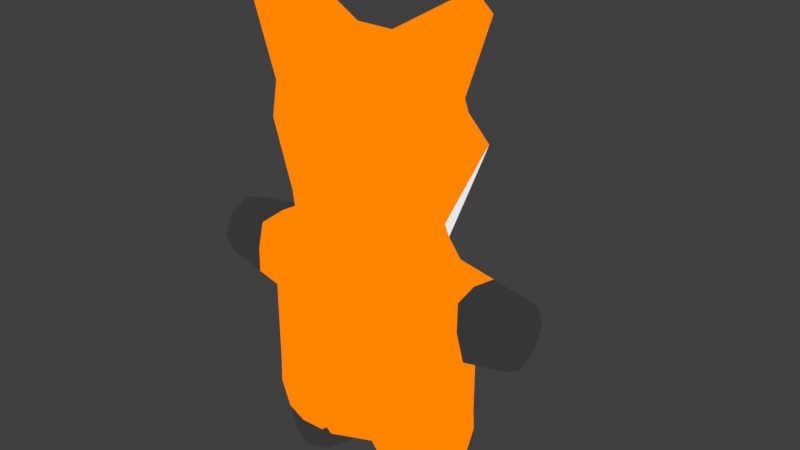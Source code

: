 # Source: New_Model_Simple_Color.blend  (saved by Blender 3.5.10; exported with 4.5.12 LTS)
import bpy
from mathutils import Matrix  # noqa: F401  (used for matrix-valued properties, if any)

bpy.ops.wm.read_factory_settings(use_empty=True)
scene = bpy.context.scene
scene.name = 'Scene'

# ---- collections
col_collection = bpy.data.collections.new('Collection'); scene.collection.children.link(col_collection)
col_light = bpy.data.collections.new('Light'); scene.collection.children.link(col_light)

# ---- images (referenced by path relative to the original .blend; pixels are not part of the script)
import os
ASSET_DIR = os.environ.get("B2B_ASSET_DIR", "")  # directory of the original .blend (textures are referenced by path, not embedded)
HERE = os.path.dirname(os.path.abspath(__file__))  # packed textures are extracted next to this script under _unpacked/

def load_image(name, relpath, width, height, colorspace="sRGB"):
    """Load a texture the original file referenced (path relative to the .blend, or extracted next to this script)."""
    p = next((c for c in (os.path.join(HERE, relpath), os.path.join(ASSET_DIR, relpath)) if relpath and os.path.exists(c)), "")
    if p:
        img = bpy.data.images.load(p, check_existing=True)
        img.name = name
    else:  # same state as the original file: an image datablock whose file is absent (Cycles renders it pink)
        img = bpy.data.images.new(name, width, height)
        img.source = "FILE"
        img.filepath = "//" + (relpath or name)
    img.colorspace_settings.name = colorspace
    return img
img_orange = load_image('orange', 'orange.png', 1024, 1024, 'sRGB')
img_black = load_image('black', 'black.png', 1024, 1024, 'sRGB')
img_white = load_image('white', 'white.png', 1024, 1024, 'sRGB')

# ---- materials (node trees are filled in below, after node groups)
mat_orange = bpy.data.materials.new('Orange')
mat_orange.diffuse_color = (1.0, 1.0, 1.0, 1.0)
mat_black = bpy.data.materials.new('Black')
mat_white = bpy.data.materials.new('White')

# ---- material node trees
mat_orange.use_nodes = True; mat_orange.node_tree.nodes.clear()
_N = mat_orange.node_tree.nodes; _L = mat_orange.node_tree.links
n0 = _N.new('ShaderNodeBsdfDiffuse'); n0.name = 'Diffuse BSDF'; n0.location = (-483, 428)
n0.inputs[0].default_value = (1.0, 1.0, 1.0, 1.0)
n1 = _N.new('ShaderNodeShaderToRGB'); n1.name = 'Shader to RGB'; n1.location = (-250, 419)
n1.width = 161
n2 = _N.new('ShaderNodeValToRGB'); n2.name = 'ColorRamp'; n2.location = (2, 461)
n2.color_ramp.interpolation = 'CONSTANT'
while len(n2.color_ramp.elements) > 1: n2.color_ramp.elements.remove(n2.color_ramp.elements[-1])
n2.color_ramp.elements[0].position = 0.0; n2.color_ramp.elements[0].color = (0.06978, 0.01633, 0.0, 1.0)
_e = n2.color_ramp.elements.new(0.09819); _e.color = (0.5692, 0.1332, 0.0, 1.0)
_e = n2.color_ramp.elements.new(0.3988); _e.color = (1.0, 0.2341, 0.0, 1.0)
n3 = _N.new('ShaderNodeTexImage'); n3.name = 'Image Texture'; n3.location = (-519, 273)
n3.image = img_orange
n4 = _N.new('ShaderNodeOutputMaterial'); n4.name = 'Material Output'; n4.location = (493, 421)
_L.new(n0.outputs[0], n1.inputs[0])
_L.new(n1.outputs[0], n2.inputs[0])
_L.new(n2.outputs[0], n4.inputs[0])
n4.is_active_output = True
mat_black.use_nodes = True; mat_black.node_tree.nodes.clear()
_N = mat_black.node_tree.nodes; _L = mat_black.node_tree.links
n0 = _N.new('ShaderNodeBsdfDiffuse'); n0.name = 'Diffuse BSDF'; n0.location = (-380, 466)
n0.inputs[0].default_value = (1.0, 1.0, 1.0, 1.0)
n1 = _N.new('ShaderNodeOutputMaterial'); n1.name = 'Material Output'; n1.location = (465, 455)
n2 = _N.new('ShaderNodeShaderToRGB'); n2.name = 'Shader to RGB'; n2.location = (-148, 456)
n2.width = 161
n3 = _N.new('ShaderNodeValToRGB'); n3.name = 'ColorRamp'; n3.location = (104, 498)
n3.color_ramp.interpolation = 'CONSTANT'
while len(n3.color_ramp.elements) > 1: n3.color_ramp.elements.remove(n3.color_ramp.elements[-1])
n3.color_ramp.elements[0].position = 0.0; n3.color_ramp.elements[0].color = (0.0, 0.0, 0.0, 1.0)
_e = n3.color_ramp.elements.new(0.09819); _e.color = (0.01307, 0.01307, 0.01307, 1.0)
_e = n3.color_ramp.elements.new(0.3988); _e.color = (0.03734, 0.03734, 0.03734, 1.0)
n4 = _N.new('ShaderNodeTexImage'); n4.name = 'Image Texture'; n4.location = (-386, 253)
n4.image = img_black
_L.new(n0.outputs[0], n2.inputs[0])
_L.new(n2.outputs[0], n3.inputs[0])
_L.new(n3.outputs[0], n1.inputs[0])
n1.is_active_output = True
mat_white.use_nodes = True; mat_white.node_tree.nodes.clear()
_N = mat_white.node_tree.nodes; _L = mat_white.node_tree.links
n0 = _N.new('ShaderNodeBsdfDiffuse'); n0.name = 'Diffuse BSDF'; n0.location = (-387, 442)
n0.inputs[0].default_value = (1.0, 1.0, 1.0, 1.0)
n1 = _N.new('ShaderNodeValToRGB'); n1.name = 'ColorRamp'; n1.location = (97, 475)
n1.color_ramp.interpolation = 'CONSTANT'
while len(n1.color_ramp.elements) > 1: n1.color_ramp.elements.remove(n1.color_ramp.elements[-1])
n1.color_ramp.elements[0].position = 0.0; n1.color_ramp.elements[0].color = (0.521, 0.521, 0.521, 1.0)
_e = n1.color_ramp.elements.new(0.09819); _e.color = (0.5692, 0.5692, 0.5692, 1.0)
_e = n1.color_ramp.elements.new(0.3988); _e.color = (0.8081, 0.8081, 0.8081, 1.0)
n2 = _N.new('ShaderNodeOutputMaterial'); n2.name = 'Material Output'; n2.location = (458, 432)
n3 = _N.new('ShaderNodeShaderToRGB'); n3.name = 'Shader to RGB'; n3.location = (-155, 433)
n3.width = 161
n4 = _N.new('ShaderNodeTexImage'); n4.name = 'Image Texture'; n4.location = (-345, 222)
n4.image = img_white
_L.new(n0.outputs[0], n3.inputs[0])
_L.new(n3.outputs[0], n1.inputs[0])
_L.new(n1.outputs[0], n2.inputs[0])
n2.is_active_output = True

# ---- world
world_world = bpy.data.worlds.new('World'); scene.world = world_world
world_world.use_nodes = True; world_world.node_tree.nodes.clear()
_N = world_world.node_tree.nodes; _L = world_world.node_tree.links
n0 = _N.new('ShaderNodeOutputWorld'); n0.name = 'World Output'; n0.location = (300, 300)
n1 = _N.new('ShaderNodeBackground'); n1.name = 'Background'; n1.location = (10, 300)
n1.inputs[0].default_value = (0.05088, 0.05088, 0.05088, 1.0)
_L.new(n1.outputs[0], n0.inputs[0])
n0.is_active_output = True
world_world.color = (0.05088, 0.05088, 0.05088)
world_world.use_sun_shadow = False
world_world.sun_shadow_jitter_overblur = 0.0

# ---- lights
light_sun = bpy.data.lights.new('Sun', 'SUN')
light_sun.transmission_factor = 0.0
light_sun.energy = 3.0

# ---- meshes
me_plane_001 = bpy.data.meshes.new('Plane.001')
me_plane_001.from_pydata([(-0.7067, 1.0, 0.4051), (0.0, -1.066, 0.7571), (0.0, 1.0, 0.5691), (0.0, 0.1072, 0.7607), (0.0, 0.7869, 0.6576), (-0.8188, 0.7869, 0.4051), (0.0, 0.4675, 0.7111), (-0.7067, 1.0, -0.1747), (-7.106e-10, -1.066, -0.7149), (-7.106e-10, 1.0, -0.3573), (-7.106e-10, 0.1072, -0.5972), (-7.106e-10, 0.7869, -0.4483), (-0.8188, 0.7869, -0.2095), (-0.9031, 0.4675, -0.2095), (-7.106e-10, 0.4675, -0.5468), (-0.8188, 0.7869, 0.1121), (-0.7067, 1.0, 0.124), (-1.03, -0.8502, 0.4051), (0.0, -0.8502, 0.7419), (-1.03, -0.8502, -0.2095), (-7.106e-10, -0.8502, -0.6933), (-1.03, -0.8502, 0.09909), (-0.7026, -0.8502, -0.3897), (-0.703, -1.066, -0.4012), (-0.6919, -1.066, 0.5003), (-0.5373, -0.8502, 0.4938), (-0.3842, -1.066, 0.5843), (-0.4652, -1.066, -0.5075), (0.0, 2.923, -8.405e-08), (0.0, 1.874, -1.01), (0.0, 1.001, -1.187), (0.0, 2.633, -0.4882), (0.0, 1.32, -1.575), (0.0, 2.254, -0.8071), (0.0, 2.923, 0.4325), (0.0, 2.332, 0.9107), (0.0, 1.836, 0.9546), (0.0, 1.218, 0.7063), (-0.9855, 1.933, -8.448e-08), (-0.23, 2.923, -8.405e-08), (-0.7887, 1.23, -8.714e-08), (-0.9185, 2.316, -8.448e-08), (-0.1161, 1.001, -1.187), (-0.281, 1.874, -1.01), (-0.2933, 2.633, -0.4882), (-0.1422, 1.32, -1.575), (-0.3261, 2.254, -0.8071), (-0.9855, 1.933, 0.3744), (-0.23, 2.923, 0.3744), (-0.7716, 1.23, 0.3744), (-0.9185, 2.316, 0.3744), (-1.232, 3.259, -1.633e-07), (-1.059, 3.411, -1.335e-07), (-1.232, 3.259, 0.3744), (-1.059, 3.411, 0.3744), (-1.74, 0.4408, -0.2284), (-1.74, 0.2101, -0.1329), (-1.03, 0.1072, -0.2095), (-1.74, 0.1146, 0.09778), (-1.03, 0.1072, 0.1052), (-1.74, 0.2101, 0.3285), (-1.03, 0.1072, 0.4051), (-1.74, 0.4408, 0.424), (-0.9031, 0.4675, 0.4051), (-1.74, 0.6715, 0.3285), (-1.74, 0.767, 0.09778), (-1.74, 0.6715, -0.1329), (-0.6878, -1.733, -0.2284), (-1.041, -1.066, -0.2095), (-0.9185, -1.733, -0.1329), (-1.041, -1.066, 0.09771), (-1.014, -1.733, 0.09778), (-1.041, -1.066, 0.4051), (-0.9185, -1.733, 0.3285), (-0.6878, -1.733, 0.424), (-0.4572, -1.733, 0.3285), (-0.3781, -1.08, 0.09778), (-0.3616, -1.733, 0.09778), (-0.4572, -1.733, -0.1329), (-0.7184, 0.7869, -0.2387), (-0.7428, 0.4675, -0.2693), (-0.8785, 0.1072, -0.2666), (-1.093, 0.4615, -0.2138), (-0.9587, 0.7694, -0.1978), (-1.096, 0.1166, -0.2024), (-0.8352, 0.7248, -0.2095), (-1.036, 0.5915, -0.2071), (-0.7329, 0.5978, -0.2569), (-1.009, 0.1672, -0.2095), (-1.095, 0.2508, -0.2069), (-0.8293, 0.2378, -0.2676), (-1.03, -0.05096, 0.4051), (-1.03, -0.1476, 0.1032), (-1.03, -0.02435, -0.2095), (-1.206, 0.109, 0.1034), (-1.122, 0.1205, 0.3952), (-1.03, -0.08723, 0.0007489), (-1.169, 0.1115, 0.001515), (-1.03, 0.1072, -0.1465), (-1.181, 0.1125, 0.1913), (-1.03, -0.0666, 0.2584), (-1.03, 0.1072, 0.3575), (-7.106e-10, -0.03972, -0.6119), (0.0, -0.03429, 0.758), (-7.106e-10, -0.1521, -0.6232), (-1.03, -0.1504, -0.2095), (-0.1665, -0.1518, -0.5563), (-0.4505, -0.033, -0.436), (-0.1669, 0.1072, -0.5344), (-1.096, 0.7809, 0.1078), (-0.9721, 0.7677, 0.3923), (-0.7235, 0.968, 0.1222), (-0.7691, 0.8813, -0.1941), (-0.6081, 0.7869, 0.442), (-0.7607, 0.8974, 0.4051), (-1.055, 0.7775, 0.01675), (-0.7397, 0.9372, 0.009728), (-0.8188, 0.7869, -0.1507), (-0.732, 0.9518, 0.1869), (-0.8188, 0.7869, 0.3398), (-1.048, 0.7758, 0.2173), (-1.078, 0.4619, 0.4091), (-0.6974, 0.1072, 0.4848), (-0.5463, 0.4675, 0.4829), (-1.035, -0.9568, -0.2095), (-0.7028, -0.9635, -0.3957), (-7.106e-10, -0.9572, -0.7041), (-0.4569, -0.8502, -0.4959), (-0.3465, -0.9603, -0.552), (-0.9237, -1.066, -0.2759), (-0.9856, -0.9578, -0.2374), (-0.9145, -0.8502, -0.2732), (0.0, 1.24, -1.533), (-0.1357, 1.24, -1.533), (0.0, 1.163, 0.672), (-0.7682, 1.172, -0.04371), (-0.7554, 1.172, 0.382), (-0.8854, -0.02651, -0.2661), (-0.8776, -0.1507, -0.2708), (-1.23, 0.7354, 0.3709), (-1.311, 0.1101, 0.1023), (-1.292, 0.1452, -0.1812), (-1.307, 0.1473, 0.3752), (-1.257, 0.4562, 0.4131), (-1.226, 0.7358, -0.1756), (-1.256, 0.4563, -0.2175), (-1.208, 0.7785, 0.1061), (-0.9796, -1.399, -0.1712), (-1.027, -1.399, 0.09775), (-0.9796, -1.399, 0.3668), (-0.3699, -1.407, 0.09778), (-0.6954, -1.399, -0.3148), (-0.6899, -1.399, 0.4621), (-0.4207, -1.399, 0.4564), (-0.4612, -1.399, -0.3202)], [], [(5, 114, 113), (63, 5, 113, 123), (61, 63, 123, 122), (12, 79, 11, 9, 7, 112), (19, 131, 138, 105), (13, 80, 87, 85), (57, 81, 90, 88), (5, 119, 118, 114), (4, 2, 9, 11), (17, 72, 70, 21), (6, 4, 11, 14), (63, 61, 101, 59, 98, 57, 88, 13), (3, 6, 14, 10), (2, 0, 16, 7, 9), (18, 103, 3, 10, 102, 104, 20), (72, 24, 26, 76, 27, 23, 129, 68, 70), (63, 13, 85, 12, 117, 15, 119, 5), (16, 111, 116, 112, 7), (21, 70, 68, 124, 19), (59, 92, 96, 98), (1, 18, 20, 126, 8), (61, 91, 100, 101), (68, 129, 130, 124), (72, 17, 25, 24), (22, 125, 128, 127), (24, 25, 18, 1, 26), (27, 76, 26, 1, 8), (33, 31, 44, 46), (32, 29, 43, 45), (132, 32, 45, 133), (29, 33, 46, 43), (9, 30, 42, 7), (39, 44, 31, 28), (41, 46, 44, 39), (40, 45, 43, 38), (38, 43, 46, 41), (135, 133, 45, 40), (135, 136, 0, 7), (38, 47, 49, 40), (7, 0, 2, 9), (41, 50, 47, 38), (28, 34, 48, 39), (39, 52, 51, 41), (35, 50, 48, 34), (37, 49, 47, 36), (36, 47, 50, 35), (52, 54, 53, 51), (48, 54, 52, 39), (50, 53, 54, 48), (41, 51, 53, 50), (134, 136, 49, 37), (55, 145, 141, 56), (56, 141, 140, 58), (58, 140, 142, 60), (60, 142, 143, 62), (62, 143, 139, 64), (64, 139, 146, 65), (57, 88, 13, 85, 12, 117, 15, 119, 5, 63, 61, 101, 59, 98), (65, 146, 144, 66), (66, 144, 145, 55), (55, 56, 58, 60, 62, 64, 65, 66), (151, 67, 69, 147), (147, 69, 71, 148), (148, 71, 73, 149), (149, 73, 74, 152), (152, 74, 75, 153), (153, 75, 77, 150), (69, 67, 78, 77, 75, 74, 73, 71), (150, 77, 78, 154), (154, 78, 67, 151), (79, 87, 80, 14, 11), (80, 90, 81, 108, 10, 14), (84, 89, 88, 57), (82, 86, 85, 13), (85, 87, 79, 12), (85, 86, 83, 12), (88, 89, 82, 13), (88, 90, 80, 13), (92, 100, 91, 17, 21), (93, 96, 92, 21, 19, 105), (94, 97, 98, 59), (95, 99, 101, 61), (98, 96, 93, 57), (98, 97, 84, 57), (101, 99, 94, 59), (101, 100, 92, 59), (91, 103, 18, 25, 17), (93, 137, 81, 57), (103, 91, 61, 122, 3), (105, 138, 137, 93), (107, 106, 104, 102), (108, 107, 102, 10), (109, 120, 119, 15), (83, 115, 117, 12), (113, 114, 0, 2, 4), (112, 116, 117, 12), (114, 118, 111, 16, 0), (117, 116, 111, 15), (117, 115, 109, 15), (118, 119, 15, 111), (119, 120, 110, 5), (110, 121, 63, 5), (121, 95, 61, 63), (123, 113, 4, 6), (122, 123, 6, 3), (126, 128, 27, 8), (124, 130, 131, 19), (127, 128, 126, 20), (27, 128, 125, 23), (131, 130, 125, 22), (130, 129, 23, 125), (2, 0, 136, 134), (40, 49, 136, 135), (7, 42, 133, 135), (30, 132, 133, 42), (81, 137, 107, 108), (137, 138, 106, 107), (138, 131, 22, 127, 20, 104, 106), (27, 154, 151, 23), (139, 143, 121, 110), (140, 141, 84, 97, 94), (145, 144, 83, 86, 82), (146, 139, 110, 120, 109), (142, 140, 94, 99, 95), (143, 142, 95, 121), (141, 145, 82, 89, 84), (144, 146, 109, 115, 83), (76, 150, 154, 27), (26, 153, 150, 76), (24, 152, 153, 26), (72, 149, 152, 24), (70, 148, 149, 72), (68, 147, 148, 70), (23, 151, 147, 68, 129)])
me_plane_001.polygons.foreach_set('material_index', [0, 0, 0, 2, 0, 0, 0, 0, 0, 0, 0, 0, 0, 0, 0, 0, 0, 0, 0, 0, 0, 0, 0, 0, 2, 0, 2, 0, 0, 1, 0, 2, 0, 0, 0, 0, 2, 0, 0, 0, 0, 0, 0, 0, 0, 0, 0, 0, 0, 0, 0, 1, 1, 1, 1, 1, 1, 0, 1, 1, 1, 1, 1, 1, 1, 1, 1, 1, 1, 1, 2, 2, 0, 0, 0, 0, 0, 0, 0, 0, 0, 0, 0, 0, 0, 0, 0, 0, 0, 0, 2, 2, 0, 0, 0, 0, 0, 0, 0, 0, 0, 0, 0, 0, 0, 2, 0, 2, 2, 2, 2, 0, 0, 2, 2, 2, 2, 2, 0, 0, 0, 0, 0, 0, 0, 0, 0, 0, 0, 0, 0, 0, 0, 0])
_uv = me_plane_001.uv_layers.new(name='UVMap')
_uv.uv.foreach_set('vector', [0.1912, 0.379, 0.1788, 0.4006, 0.1485, 0.3771, 0.2107, 0.3159, 0.1912, 0.379, 0.1485, 0.3771, 0.1379, 0.3125, 0.239, 0.245, 0.2107, 0.3159, 0.1379, 0.3125, 0.1709, 0.2417, 0.06896, 0.7727, 0.1119, 0.7726, 0.419, 0.7717, 0.4058, 0.8627, 0.1074, 0.8627, 0.08598, 0.8126, 0.9336, 0.0429, 0.9586, 0.0451, 0.9497, 0.1846, 0.9176, 0.1814, 0.9283, 0.307, 0.9618, 0.3104, 0.9603, 0.3366, 0.9357, 0.3597, 0.9117, 0.2324, 0.9434, 0.2356, 0.9501, 0.2627, 0.9145, 0.2449, 0.6483, 0.373, 0.6613, 0.373, 0.6921, 0.4078, 0.6484, 0.3963, 0.5248, 0.8423, 0.507, 0.8848, 0.3218, 0.8843, 0.3038, 0.8416, 0.6482, 0.043, 0.6483, 0.0, 0.7097, 2.073e-06, 0.7094, 0.04301, 0.5357, 0.7785, 0.5248, 0.8423, 0.3038, 0.8416, 0.2843, 0.7778, 0.6482, 0.3076, 0.648, 0.2331, 0.6575, 0.2331, 0.7079, 0.2331, 0.7582, 0.2331, 0.7708, 0.2331, 0.7709, 0.2455, 0.771, 0.3076, 0.5459, 0.7066, 0.5357, 0.7785, 0.2843, 0.7778, 0.2744, 0.7057, 0.9117, 0.185, 0.7711, 0.1514, 0.7711, 0.0953, 0.7711, 0.03567, 0.9117, 0.0, 0.5427, 0.5152, 0.5454, 0.6783, 0.5459, 0.7066, 0.2744, 0.7057, 0.2715, 0.6764, 0.2694, 0.6539, 0.2558, 0.5144, 0.865, 0.6538, 0.7954, 0.6728, 0.734, 0.6896, 0.7329, 0.5923, 0.7501, 0.4713, 0.7976, 0.4926, 0.8417, 0.5176, 0.865, 0.5309, 0.865, 0.5923, 0.6482, 0.3076, 0.771, 0.3076, 0.7711, 0.3603, 0.7711, 0.373, 0.7594, 0.373, 0.7068, 0.373, 0.6613, 0.373, 0.6483, 0.373, 0.7047, 0.4179, 0.705, 0.4112, 0.7275, 0.4047, 0.7682, 0.3929, 0.7644, 0.4179, 0.7094, 0.04301, 0.7097, 2.073e-06, 0.7711, 4.147e-06, 0.7711, 0.02174, 0.7711, 0.04301, 0.7079, 0.2331, 0.7084, 0.1825, 0.7289, 0.1945, 0.7582, 0.2331, 0.5459, 0.4722, 0.5427, 0.5152, 0.2558, 0.5144, 0.2537, 0.493, 0.2516, 0.4713, 0.648, 0.2331, 0.648, 0.2017, 0.6774, 0.1986, 0.6575, 0.2331, 0.9365, 0.0, 0.9618, 0.002203, 0.9458, 0.02242, 0.935, 0.02168, 0.2516, 0.01096, 0.2476, 0.05387, 0.1476, 0.04932, 0.1798, 0.007474, 0.1326, 0.09404, 0.1329, 0.04727, 0.2935, 0.04611, 0.2431, 0.0924, 0.1798, 0.007474, 0.1476, 0.04932, 0.0338, 0.04311, 0.03525, 0.0, 0.1165, 0.004398, 0.6904, 0.5222, 0.7263, 0.2722, 0.7239, 0.07137, 0.8825, 0.0, 0.8825, 0.6078, 0.902, 0.2642, 0.8981, 0.3454, 0.8405, 0.3499, 0.838, 0.2691, 0.9982, 0.4713, 0.9982, 0.5907, 0.9425, 0.5956, 0.97, 0.4738, 0.5766, 0.575, 0.5391, 0.575, 0.5391, 0.5158, 0.5766, 0.5185, 0.902, 0.185, 0.902, 0.2642, 0.838, 0.2691, 0.8469, 0.1892, 0.4508, 0.4479, 0.5838, 0.1324, 0.628, 0.151, 0.6904, 0.6307, 0.631, 0.6459, 0.7314, 0.6361, 0.7329, 0.6944, 0.6322, 0.6917, 0.5704, 0.2142, 0.4076, 0.2112, 0.4721, 0.1358, 0.5702, 0.07766, 0.5677, 0.4268, 0.2516, 0.3908, 0.3661, 0.2852, 0.5697, 0.2918, 0.5697, 0.2918, 0.3661, 0.2852, 0.4076, 0.2112, 0.5704, 0.2142, 0.9754, 0.4813, 0.9688, 0.0035, 1.0, 0.0, 1.0, 0.4966, 0.5588, 0.4376, 0.6438, 0.4382, 0.648, 0.4713, 0.5321, 0.4702, 0.5697, 0.2918, 0.6445, 0.2926, 0.6425, 0.4271, 0.5677, 0.4268, 0.7329, 0.8383, 0.7329, 0.7224, 0.874, 0.6896, 0.874, 0.8748, 0.5704, 0.2142, 0.6452, 0.2149, 0.6445, 0.2926, 0.5697, 0.2918, 0.6322, 0.6917, 0.5459, 0.6944, 0.5563, 0.6483, 0.631, 0.6459, 0.7258, 0.8773, 0.5459, 0.8203, 0.5459, 0.7743, 0.7258, 0.6944, 0.0, 0.6769, 0.1982, 0.6852, 0.05693, 0.801, 0.009736, 0.7988, 0.0164, 0.4562, 0.1789, 0.4673, 0.2148, 0.6093, 0.003059, 0.5776, 0.003059, 0.5776, 0.2148, 0.6093, 0.1982, 0.6852, 0.0, 0.6769, 0.5731, 0.0, 0.6479, 0.0007292, 0.648, 0.03501, 0.5731, 0.03429, 0.5563, 0.6483, 0.5464, 0.4737, 0.6211, 0.4713, 0.631, 0.6459, 0.1982, 0.6852, 0.2516, 0.8758, 0.2161, 0.9049, 0.05693, 0.801, 0.5704, 0.2142, 0.5731, 0.03429, 0.648, 0.03501, 0.6452, 0.2149, 0.01797, 0.4456, 0.176, 0.4556, 0.1789, 0.4673, 0.0164, 0.4562, 0.2196, 0.2698, 0.0, 0.2598, 0.1198, 0.04224, 0.2508, 0.2339, 0.2508, 0.2339, 0.1198, 0.04224, 0.3678, 0.0, 0.2968, 0.2299, 0.2968, 0.2299, 0.3678, 0.0, 0.5391, 0.1675, 0.3326, 0.2602, 0.3326, 0.2602, 0.5391, 0.1675, 0.5331, 0.4172, 0.3416, 0.3075, 0.3416, 0.3075, 0.5331, 0.4172, 0.3825, 0.5543, 0.3126, 0.3448, 0.3126, 0.3448, 0.3825, 0.5543, 0.209, 0.5543, 0.2635, 0.3503, 0.7708, 0.2331, 0.7709, 0.2455, 0.771, 0.3076, 0.7711, 0.3603, 0.7711, 0.373, 0.7594, 0.373, 0.7068, 0.373, 0.6613, 0.373, 0.6483, 0.373, 0.6482, 0.3076, 0.648, 0.2331, 0.6575, 0.2331, 0.7079, 0.2331, 0.7582, 0.2331, 0.2635, 0.3503, 0.209, 0.5543, 0.05094, 0.4562, 0.2258, 0.3171, 0.2258, 0.3171, 0.05094, 0.4562, 0.0, 0.2598, 0.2196, 0.2698, 0.2196, 0.2698, 0.2508, 0.2339, 0.2968, 0.2299, 0.3326, 0.2602, 0.3416, 0.3075, 0.3126, 0.3448, 0.2635, 0.3503, 0.2258, 0.3171, 0.8661, 0.0, 0.8194, 0.1537, 0.7444, 0.151, 0.6754, 0.02004, 0.6754, 0.02004, 0.7444, 0.151, 0.6972, 0.2047, 0.5567, 0.1365, 0.5567, 0.1365, 0.6972, 0.2047, 0.6836, 0.2747, 0.5391, 0.3019, 0.5391, 0.3019, 0.6836, 0.2747, 0.7306, 0.3306, 0.6404, 0.4549, 0.6404, 0.4549, 0.7306, 0.3306, 0.8046, 0.3354, 0.8045, 0.5158, 0.8045, 0.5158, 0.8046, 0.3354, 0.8531, 0.2827, 1.0, 0.3601, 0.7444, 0.151, 0.8194, 0.1537, 0.8676, 0.2122, 0.8531, 0.2827, 0.8046, 0.3354, 0.7306, 0.3306, 0.6836, 0.2747, 0.6972, 0.2047, 1.0, 0.3601, 0.8531, 0.2827, 0.8676, 0.2122, 1.0, 0.07401, 1.0, 0.07401, 0.8676, 0.2122, 0.8194, 0.1537, 0.8661, 0.0, 0.1119, 0.7726, 0.1082, 0.694, 0.1056, 0.6399, 0.4328, 0.6366, 0.419, 0.7717, 0.1056, 0.6399, 0.07109, 0.5447, 0.05144, 0.4905, 0.3652, 0.4873, 0.4387, 0.4865, 0.4328, 0.6366, 0.9158, 0.8301, 0.9121, 0.8035, 0.931, 0.8176, 0.9286, 0.8301, 0.9064, 0.7618, 0.9141, 0.7345, 0.9496, 0.7024, 0.9434, 0.7552, 0.9357, 0.3597, 0.9603, 0.3366, 0.9581, 0.3746, 0.9374, 0.3724, 0.9496, 0.7024, 0.9141, 0.7345, 0.9246, 0.6971, 0.9511, 0.6896, 0.931, 0.8176, 0.9121, 0.8035, 0.9064, 0.7618, 0.9434, 0.7552, 0.9145, 0.2449, 0.9501, 0.2627, 0.9618, 0.3104, 0.9283, 0.307, 0.7084, 0.1825, 0.6774, 0.1986, 0.648, 0.2017, 0.6482, 0.043, 0.7094, 0.04301, 0.7709, 0.207, 0.7289, 0.1945, 0.7084, 0.1825, 0.7094, 0.04301, 0.7711, 0.04301, 0.7709, 0.182, 0.5668, 0.9396, 0.5741, 0.9193, 0.6018, 0.8899, 0.6018, 0.9401, 0.5832, 0.9981, 0.5717, 0.9572, 0.6018, 0.9905, 0.6018, 1.0, 0.7582, 0.2331, 0.7289, 0.1945, 0.7709, 0.207, 0.7708, 0.2331, 0.6018, 0.8899, 0.5741, 0.9193, 0.5886, 0.8787, 0.6018, 0.8773, 0.6018, 0.9905, 0.5717, 0.9572, 0.5668, 0.9396, 0.6018, 0.9401, 0.6575, 0.2331, 0.6774, 0.1986, 0.7084, 0.1825, 0.7079, 0.2331, 0.2405, 0.2134, 0.02599, 0.2059, 0.0338, 0.04311, 0.1476, 0.04932, 0.2476, 0.05387, 0.9147, 0.2064, 0.9451, 0.209, 0.9434, 0.2356, 0.9117, 0.2324, 0.02599, 0.2059, 0.2405, 0.2134, 0.239, 0.245, 0.1709, 0.2417, 0.02464, 0.2341, 0.9176, 0.1814, 0.9497, 0.1846, 0.9451, 0.209, 0.9147, 0.2064, 0.2407, 0.4307, 0.3673, 0.38, 0.4414, 0.379, 0.4403, 0.4256, 0.3652, 0.4873, 0.2407, 0.4307, 0.4403, 0.4256, 0.4387, 0.4865, 0.9012, 0.8896, 0.9107, 0.8677, 0.9567, 0.8432, 0.9567, 0.8887, 0.9285, 0.9507, 0.9094, 0.9078, 0.9567, 0.9412, 0.9567, 0.953, 0.1485, 0.3771, 0.1788, 0.4006, 0.1672, 0.4207, 0.02266, 0.4139, 0.02179, 0.3706, 0.7682, 0.3929, 0.7275, 0.4047, 0.7594, 0.373, 0.7711, 0.373, 0.6484, 0.3963, 0.6921, 0.4078, 0.705, 0.4112, 0.7047, 0.4179, 0.6485, 0.4179, 0.7594, 0.373, 0.7275, 0.4047, 0.705, 0.4112, 0.7068, 0.373, 0.9567, 0.9412, 0.9094, 0.9078, 0.9012, 0.8896, 0.9567, 0.8887, 0.6921, 0.4078, 0.6613, 0.373, 0.7068, 0.373, 0.705, 0.4112, 0.9567, 0.8432, 0.9107, 0.8677, 0.9258, 0.8327, 0.9567, 0.8301, 0.8939, 0.4796, 0.9073, 0.5428, 0.8732, 0.5368, 0.865, 0.4713, 0.9073, 0.5428, 0.9066, 0.6117, 0.8887, 0.6116, 0.8732, 0.5368, 0.1379, 0.3125, 0.1485, 0.3771, 0.02179, 0.3706, 0.02297, 0.3064, 0.1709, 0.2417, 0.1379, 0.3125, 0.02297, 0.3064, 0.02464, 0.2341, 0.4497, 0.04498, 0.2935, 0.04611, 0.2406, 0.003354, 0.4508, 0.0, 0.935, 0.02168, 0.9458, 0.02242, 0.9586, 0.0451, 0.9336, 0.0429, 0.2431, 0.0924, 0.2935, 0.04611, 0.4497, 0.04498, 0.4486, 0.08935, 0.2406, 0.003354, 0.2935, 0.04611, 0.1329, 0.04727, 0.1331, 0.005077, 0.0334, 0.09641, 0.0, 0.05288, 0.1329, 0.04727, 0.1326, 0.09404, 0.0, 0.05288, 0.0291, 0.007702, 0.1331, 0.005077, 0.1329, 0.04727, 0.02266, 0.4139, 0.1672, 0.4207, 0.176, 0.4556, 0.01797, 0.4456, 0.5677, 0.4268, 0.6425, 0.4271, 0.6438, 0.4382, 0.5588, 0.4376, 0.9017, 0.4355, 0.8825, 0.0493, 0.9688, 0.0035, 0.9754, 0.4813, 0.5838, 0.1324, 0.6388, 0.0, 0.6904, 0.02176, 0.628, 0.151, 0.05144, 0.4905, 0.04799, 0.4355, 0.2407, 0.4307, 0.3652, 0.4873, 0.04799, 0.4355, 0.05099, 0.3844, 0.3673, 0.38, 0.2407, 0.4307, 0.05099, 0.3844, 0.0334, 0.09641, 0.1326, 0.09404, 0.2431, 0.0924, 0.4486, 0.08935, 0.4414, 0.379, 0.3673, 0.38, 0.9061, 0.454, 0.838, 0.4592, 0.8388, 0.4132, 0.9061, 0.4104, 0.9425, 0.4935, 0.942, 0.549, 0.9073, 0.5428, 0.8939, 0.4796, 0.5459, 0.9393, 0.5489, 0.8831, 0.5886, 0.8787, 0.5741, 0.9193, 0.5668, 0.9396, 0.8746, 0.7674, 0.874, 0.7114, 0.9246, 0.6971, 0.9141, 0.7345, 0.9064, 0.7618, 0.8788, 0.8899, 0.874, 0.837, 0.9258, 0.8327, 0.9107, 0.8677, 0.9012, 0.8896, 0.546, 0.9942, 0.5459, 0.9393, 0.5668, 0.9396, 0.5717, 0.9572, 0.5832, 0.9981, 0.942, 0.549, 0.9425, 0.6118, 0.9066, 0.6117, 0.9073, 0.5428, 0.8773, 0.8301, 0.8746, 0.7674, 0.9064, 0.7618, 0.9121, 0.8035, 0.9158, 0.8301, 0.8747, 0.9462, 0.8788, 0.8899, 0.9012, 0.8896, 0.9094, 0.9078, 0.9285, 0.9507, 0.836, 0.3057, 0.7715, 0.3051, 0.7715, 0.2217, 0.838, 0.185, 0.838, 0.403, 0.7711, 0.3769, 0.7715, 0.3051, 0.836, 0.3057, 0.8014, 0.9324, 0.7343, 0.9332, 0.7329, 0.8801, 0.8014, 0.8748, 0.8014, 0.9978, 0.734, 0.9869, 0.7343, 0.9332, 0.8014, 0.9324, 0.8685, 0.9363, 0.8017, 0.9363, 0.8014, 0.8825, 0.8685, 0.8748, 0.8685, 0.9977, 0.8014, 0.99, 0.8017, 0.9363, 0.8685, 0.9363, 0.9061, 0.4104, 0.8388, 0.4132, 0.8386, 0.3616, 0.9058, 0.3499, 0.9059, 0.3708])
me_plane_001.materials.append(mat_orange)
me_plane_001.materials.append(mat_black)
me_plane_001.materials.append(mat_white)
me_plane_001.materials.append(None)
me_plane_001.update()
arm_armature = bpy.data.armatures.new('Armature')  # bones are not reproduced

# ---- objects
ob_plane = bpy.data.objects.new('Plane', me_plane_001)
ob_armature = bpy.data.objects.new('Armature', arm_armature)
ob_sun = bpy.data.objects.new('Sun', light_sun)

# ---- transforms, parenting, visibility, modifiers, constraints
ob_plane.parent = ob_armature
ob_plane.location = (0.0, 0.0, 1.752)
ob_plane.rotation_euler = (1.571, -0.0, 0.0)
_vg = ob_plane.vertex_groups.new(name='Base')
for _i, _w in zip([1, 8, 17, 18, 19, 20, 21, 22, 23, 24, 25, 26, 27, 68, 70, 72, 92, 93, 96, 102, 104, 105, 106, 107, 124, 125, 126, 127, 128, 129, 130, 131, 137, 138], [0.9669, 1.0, 1.0, 1.0, 1.0, 1.0, 1.0, 1.0, 1.0, 1.0, 1.0, 1.0, 1.0, 1.0, 1.0, 1.0, 0.04835, 0.02299, 0.04067, 0.04473, 0.9906, 1.0, 0.994, 6.899e-05, 1.0, 1.0, 1.0, 1.0, 1.0, 1.0, 1.0, 1.0, 0.001068, 1.0]): _vg.add([_i], _w, 'REPLACE')
_vg = ob_plane.vertex_groups.new(name='Chest')
for _i, _w in zip([3, 4, 5, 6, 10, 11, 12, 13, 14, 57, 61, 63, 79, 80, 81, 85, 87, 88, 90, 91, 92, 93, 96, 100, 101, 102, 103, 107, 108, 110, 112, 113, 114, 116, 117, 118, 119, 120, 121, 122, 123, 137, 139, 143], [1.0, 1.0, 0.9236, 0.9907, 0.9966, 1.0, 0.9732, 1.0, 0.9942, 0.9629, 1.0, 1.0, 0.9817, 0.9874, 1.0, 0.9224, 0.9874, 0.9933, 0.9771, 1.0, 1.0, 1.0, 1.0, 0.9933, 0.194, 0.9746, 1.0, 0.9978, 0.9918, 0.7698, 0.5421, 0.9433, 0.4449, 0.1928, 0.7953, 0.1018, 0.7177, 0.2962, 0.7903, 1.0, 0.9963, 0.9978, 0.5112, 0.5775]): _vg.add([_i], _w, 'REPLACE')
_vg = ob_plane.vertex_groups.new(name='Head')
for _i, _w in zip([0, 2, 7, 9, 16, 28, 29, 30, 31, 32, 33, 34, 35, 36, 37, 38, 39, 40, 41, 42, 43, 44, 45, 46, 47, 48, 49, 50, 51, 52, 53, 54, 111, 112, 114, 116, 118, 132, 133, 134, 135, 136], [1.0, 0.9924, 1.0, 0.9876, 1.0, 1.0, 1.0, 0.9948, 1.0, 1.0, 1.0, 1.0, 1.0, 1.0, 1.0, 1.0, 0.9833, 0.9965, 1.0, 1.0, 1.0, 1.0, 1.0, 1.0, 1.0, 1.0, 0.9912, 1.0, 0.9682, 0.9707, 0.9843, 1.0, 0.8497, 0.443, 0.5183, 0.7051, 0.7739, 0.9974, 1.0, 0.9962, 0.9982, 0.9956]): _vg.add([_i], _w, 'REPLACE')
_vg = ob_plane.vertex_groups.new(name='arm_l')
for _i, _w in zip([5, 12, 13, 15, 55, 56, 57, 58, 59, 60, 61, 62, 63, 64, 65, 66, 79, 81, 82, 83, 84, 85, 86, 88, 89, 94, 95, 97, 98, 99, 101, 107, 109, 110, 111, 112, 113, 114, 115, 116, 117, 118, 119, 120, 121, 122, 123, 139, 140, 141, 142, 143, 144, 145, 146], [0.9805, 0.9996, 0.9976, 0.9651, 0.9945, 1.0, 1.0, 0.9712, 0.9834, 0.9973, 0.9294, 0.9994, 0.9936, 0.9971, 1.0, 1.0, 0.01415, 0.0, 0.9991, 0.9998, 1.0, 0.9951, 0.9954, 1.0, 1.0, 1.0, 0.9987, 1.0, 1.0, 0.9999, 0.9215, 0.0, 0.9756, 0.9833, 0.145, 0.5568, 0.7282, 0.4723, 0.9828, 0.2914, 0.9933, 0.2199, 0.9771, 0.9785, 0.9948, 0.6291, 0.6011, 0.9879, 0.9943, 1.0, 0.9983, 0.996, 0.9999, 0.998, 0.9798]): _vg.add([_i], _w, 'REPLACE')
_vg = ob_plane.vertex_groups.new(name='leg_l')
for _i, _w in zip([17, 19, 21, 22, 23, 24, 25, 26, 27, 67, 68, 69, 70, 71, 72, 73, 74, 75, 76, 77, 78, 124, 125, 127, 128, 129, 130, 131, 147, 148, 149, 150, 151, 152, 153, 154], [0.04552, 0.05746, 0.0, 0.006035, 0.1528, 0.0, 0.05344, 0.0, 0.0, 0.9957, 0.0663, 1.0, 0.008907, 1.0, 0.06092, 1.0, 1.0, 1.0, 0.02073, 1.0, 1.0, 0.0313, 0.01908, 0.0, 0.0, 0.1195, 0.04538, 0.0, 0.5331, 0.5045, 0.5305, 0.5104, 0.5742, 0.5, 0.5, 0.5]): _vg.add([_i], _w, 'REPLACE')
_vg = ob_plane.vertex_groups.new(name='arm_r')
_vg = ob_plane.vertex_groups.new(name='leg_r')
_m = ob_plane.modifiers.new('Mirror', 'MIRROR')
_m.use_clip = True
_m = ob_plane.modifiers.new('Armature', 'ARMATURE')
_m.object = ob_armature
ob_armature.location = (0.0, 0.0, 0.0)
ob_sun.location = (0.0, 0.0, 12.1)
ob_sun.rotation_euler = (-0.3752, -0.3136, -1.363)

# ---- collection membership
col_collection.objects.link(ob_plane)
col_collection.objects.link(ob_armature)
col_light.objects.link(ob_sun)

# ---- scene / render settings (as saved in the file)
scene.frame_start = 1; scene.frame_end = 250; scene.frame_set(77)
scene.render.engine = 'CYCLES'
scene.cycles.samples = 300
scene.cycles.sampling_pattern = 'TABULATED_SOBOL'
scene.view_settings.view_transform = 'Standard'
bpy.context.view_layer.update()

# ---- added for rendering (the .blend has no active camera): camera
cam_auto = bpy.data.cameras.new('AutoCamera')
cam_auto.lens = 50.0
cam_auto.sensor_width = 36.0
cam_auto.clip_end = 1000.0
ob_auto_camera = bpy.data.objects.new('AutoCamera', cam_auto)
scene.collection.objects.link(ob_auto_camera)
ob_auto_camera.location = (6.20418, -7.1347, 7.55411)
ob_auto_camera.rotation_euler = (1.09748, -7.21219e-08, 0.694738)
scene.camera = ob_auto_camera
bpy.context.view_layer.update()

